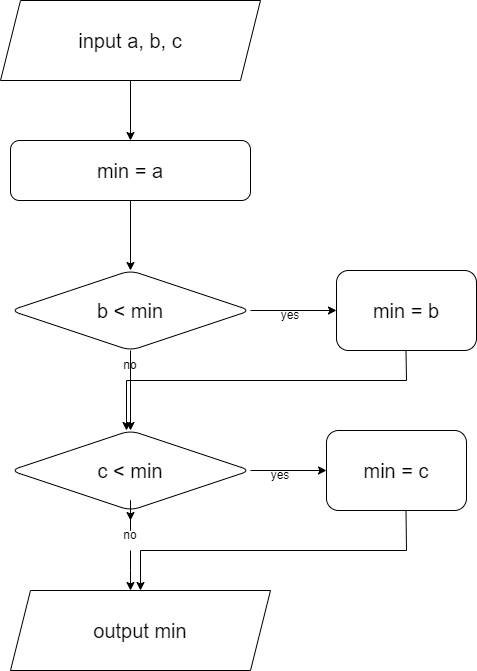

The diagram above was exported from draw.io. Its source (the exported page's mxGraphModel, read from the mxfile embedded in the PNG):
<mxGraphModel dx="1434" dy="780" grid="1" gridSize="10" guides="1" tooltips="1" connect="1" arrows="1" fold="1" page="1" pageScale="1" pageWidth="827" pageHeight="1169" math="0" shadow="0">
  <root>
    <mxCell id="0" />
    <mxCell id="1" parent="0" />
    <mxCell id="b-Ydfj3uqTS7fyYoNcZb-3" value="" style="edgeStyle=orthogonalEdgeStyle;rounded=0;orthogonalLoop=1;jettySize=auto;html=1;" edge="1" parent="1" source="b-Ydfj3uqTS7fyYoNcZb-1" target="b-Ydfj3uqTS7fyYoNcZb-2">
      <mxGeometry relative="1" as="geometry" />
    </mxCell>
    <mxCell id="b-Ydfj3uqTS7fyYoNcZb-1" value="input a, b, c" style="shape=parallelogram;perimeter=parallelogramPerimeter;whiteSpace=wrap;html=1;fixedSize=1;fontSize=20;" vertex="1" parent="1">
      <mxGeometry x="154" y="20" width="260" height="80" as="geometry" />
    </mxCell>
    <mxCell id="b-Ydfj3uqTS7fyYoNcZb-5" value="" style="edgeStyle=orthogonalEdgeStyle;rounded=0;orthogonalLoop=1;jettySize=auto;html=1;" edge="1" parent="1" source="b-Ydfj3uqTS7fyYoNcZb-2" target="b-Ydfj3uqTS7fyYoNcZb-4">
      <mxGeometry relative="1" as="geometry" />
    </mxCell>
    <mxCell id="b-Ydfj3uqTS7fyYoNcZb-2" value="min = a" style="rounded=1;whiteSpace=wrap;html=1;fontSize=20;" vertex="1" parent="1">
      <mxGeometry x="164" y="160" width="240" height="60" as="geometry" />
    </mxCell>
    <mxCell id="b-Ydfj3uqTS7fyYoNcZb-7" value="" style="edgeStyle=orthogonalEdgeStyle;rounded=0;orthogonalLoop=1;jettySize=auto;html=1;" edge="1" parent="1" source="b-Ydfj3uqTS7fyYoNcZb-4" target="b-Ydfj3uqTS7fyYoNcZb-6">
      <mxGeometry relative="1" as="geometry" />
    </mxCell>
    <mxCell id="b-Ydfj3uqTS7fyYoNcZb-9" value="" style="edgeStyle=orthogonalEdgeStyle;rounded=0;orthogonalLoop=1;jettySize=auto;html=1;" edge="1" parent="1" source="b-Ydfj3uqTS7fyYoNcZb-4" target="b-Ydfj3uqTS7fyYoNcZb-8">
      <mxGeometry relative="1" as="geometry" />
    </mxCell>
    <mxCell id="b-Ydfj3uqTS7fyYoNcZb-4" value="b &amp;lt; min" style="rhombus;whiteSpace=wrap;html=1;fontSize=20;rounded=1;" vertex="1" parent="1">
      <mxGeometry x="164" y="290" width="240" height="80" as="geometry" />
    </mxCell>
    <mxCell id="b-Ydfj3uqTS7fyYoNcZb-11" value="" style="edgeStyle=orthogonalEdgeStyle;rounded=0;orthogonalLoop=1;jettySize=auto;html=1;" edge="1" parent="1" source="b-Ydfj3uqTS7fyYoNcZb-6" target="b-Ydfj3uqTS7fyYoNcZb-10">
      <mxGeometry relative="1" as="geometry" />
    </mxCell>
    <mxCell id="b-Ydfj3uqTS7fyYoNcZb-13" value="" style="edgeStyle=orthogonalEdgeStyle;rounded=0;orthogonalLoop=1;jettySize=auto;html=1;" edge="1" parent="1" source="b-Ydfj3uqTS7fyYoNcZb-19">
      <mxGeometry relative="1" as="geometry">
        <mxPoint x="284" y="610" as="targetPoint" />
      </mxGeometry>
    </mxCell>
    <mxCell id="b-Ydfj3uqTS7fyYoNcZb-6" value="c &amp;lt; min" style="rhombus;whiteSpace=wrap;html=1;fontSize=20;rounded=1;" vertex="1" parent="1">
      <mxGeometry x="164" y="450" width="240" height="80" as="geometry" />
    </mxCell>
    <mxCell id="b-Ydfj3uqTS7fyYoNcZb-8" value="min = b" style="whiteSpace=wrap;html=1;fontSize=20;rounded=1;" vertex="1" parent="1">
      <mxGeometry x="490" y="290" width="140" height="80" as="geometry" />
    </mxCell>
    <mxCell id="b-Ydfj3uqTS7fyYoNcZb-10" value="min = c" style="whiteSpace=wrap;html=1;fontSize=20;rounded=1;" vertex="1" parent="1">
      <mxGeometry x="480" y="450" width="140" height="80" as="geometry" />
    </mxCell>
    <mxCell id="b-Ydfj3uqTS7fyYoNcZb-14" value="output min" style="shape=parallelogram;perimeter=parallelogramPerimeter;whiteSpace=wrap;html=1;fixedSize=1;fontSize=20;" vertex="1" parent="1">
      <mxGeometry x="164" y="610" width="260" height="80" as="geometry" />
    </mxCell>
    <mxCell id="b-Ydfj3uqTS7fyYoNcZb-15" value="yes" style="text;html=1;align=center;verticalAlign=middle;whiteSpace=wrap;rounded=0;" vertex="1" parent="1">
      <mxGeometry x="404" y="480" width="60" height="30" as="geometry" />
    </mxCell>
    <mxCell id="b-Ydfj3uqTS7fyYoNcZb-17" value="yes" style="text;html=1;align=center;verticalAlign=middle;whiteSpace=wrap;rounded=0;" vertex="1" parent="1">
      <mxGeometry x="414" y="320" width="60" height="30" as="geometry" />
    </mxCell>
    <mxCell id="b-Ydfj3uqTS7fyYoNcZb-18" value="" style="endArrow=classic;html=1;rounded=0;" edge="1" parent="1">
      <mxGeometry width="50" height="50" relative="1" as="geometry">
        <mxPoint x="559.5" y="370" as="sourcePoint" />
        <mxPoint x="280" y="450" as="targetPoint" />
        <Array as="points">
          <mxPoint x="560" y="400" />
          <mxPoint x="280" y="400" />
        </Array>
      </mxGeometry>
    </mxCell>
    <mxCell id="b-Ydfj3uqTS7fyYoNcZb-20" value="no" style="text;html=1;align=center;verticalAlign=middle;whiteSpace=wrap;rounded=0;" vertex="1" parent="1">
      <mxGeometry x="254" y="370" width="60" height="30" as="geometry" />
    </mxCell>
    <mxCell id="b-Ydfj3uqTS7fyYoNcZb-22" value="" style="edgeStyle=orthogonalEdgeStyle;rounded=0;orthogonalLoop=1;jettySize=auto;html=1;" edge="1" parent="1" source="b-Ydfj3uqTS7fyYoNcZb-6" target="b-Ydfj3uqTS7fyYoNcZb-19">
      <mxGeometry relative="1" as="geometry">
        <mxPoint x="284" y="530" as="sourcePoint" />
        <mxPoint x="284" y="610" as="targetPoint" />
      </mxGeometry>
    </mxCell>
    <mxCell id="b-Ydfj3uqTS7fyYoNcZb-19" value="no" style="text;html=1;align=center;verticalAlign=middle;whiteSpace=wrap;rounded=0;" vertex="1" parent="1">
      <mxGeometry x="254" y="540" width="60" height="30" as="geometry" />
    </mxCell>
    <mxCell id="b-Ydfj3uqTS7fyYoNcZb-23" value="" style="endArrow=classic;html=1;rounded=0;entryX=0.5;entryY=0;entryDx=0;entryDy=0;" edge="1" parent="1" target="b-Ydfj3uqTS7fyYoNcZb-14">
      <mxGeometry width="50" height="50" relative="1" as="geometry">
        <mxPoint x="559.5" y="530" as="sourcePoint" />
        <mxPoint x="559.5" y="660" as="targetPoint" />
        <Array as="points">
          <mxPoint x="560" y="570" />
          <mxPoint x="294" y="570" />
        </Array>
      </mxGeometry>
    </mxCell>
  </root>
</mxGraphModel>